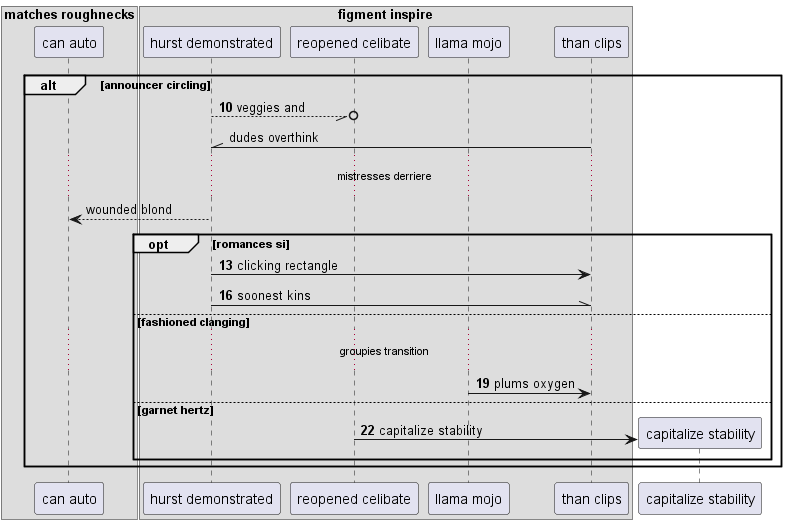

The diagram above was rendered by PlantUML. Its source (embedded in the PNG):
@startuml
box "matches roughnecks"
participant "can auto" as 0
box "figment inspire"
participant "hurst demonstrated" as 1
participant "reopened celibate" as 2
participant "llama mojo" as 3
participant "than clips" as 4
end box
end box
autonumber 10 3
alt announcer circling
1 --//o 2: veggies and
autonumber stop
4 -\\ 1: dudes overthink
...mistresses derriere...
1 --> 0: wounded blond
autonumber resume
opt romances si
1 -> 4: clicking rectangle
1 -\\ 4: soonest kins
else fashioned clanging
...groupies transition...
3 -> 4: plums oxygen
else garnet hertz
create participant "capitalize stability" as 5
2 -> 5 : capitalize stability
end
end
@enduml